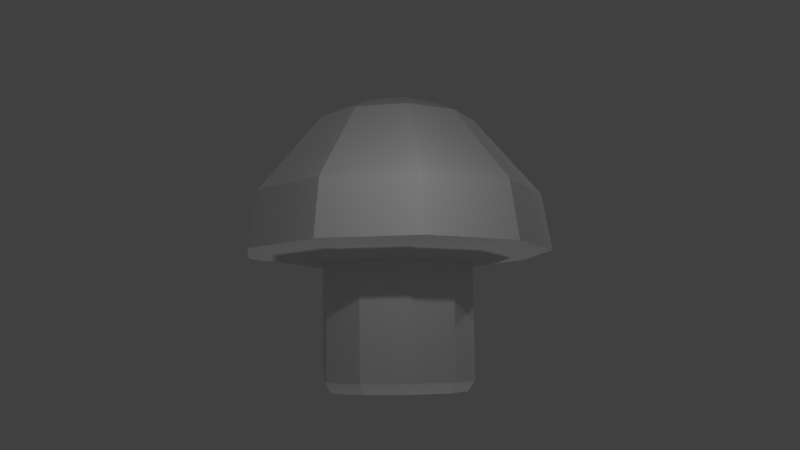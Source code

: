 # Source: mushroom.blend  (saved by Blender 2.76.0; exported with 4.5.12 LTS)
import bpy
from mathutils import Matrix  # noqa: F401  (used for matrix-valued properties, if any)

bpy.ops.wm.read_factory_settings(use_empty=True)
scene = bpy.context.scene
scene.name = 'Scene'

# ---- collections
col_collection_1 = bpy.data.collections.new('Collection 1'); scene.collection.children.link(col_collection_1)

# ---- materials (node trees are filled in below, after node groups)
mat_mushroom = bpy.data.materials.new('mushroom')
mat_mushroom.alpha_threshold = 0.0
mat_mushroom.use_transparent_shadow = False
mat_mushroom.roughness = 0.5

# ---- material node trees

# ---- world
world_world = bpy.data.worlds.new('World'); scene.world = world_world
world_world.color = (0.05088, 0.05088, 0.05088)
world_world.use_sun_shadow = False
world_world.sun_shadow_jitter_overblur = 0.0
world_world.cycles.sampling_method = 'MANUAL'
world_world.cycles.sample_map_resolution = 256

# ---- cameras
cam_camera = bpy.data.cameras.new('Camera')
cam_camera.clip_end = 100.0
cam_camera.lens = 35.0
cam_camera.sensor_width = 32.0
cam_camera.sensor_height = 18.0
cam_camera.ortho_scale = 7.314
cam_camera.dof.focus_distance = 0.0
cam_camera.dof.aperture_fstop = 128.0

# ---- lights
light_point_002 = bpy.data.lights.new('Point.002', 'POINT')
light_point_002.transmission_factor = 0.0
light_point_002.energy = 100.0
light_point_002.shadow_buffer_clip_start = 0.5
light_point_002.shadow_soft_size = 0.1
light_point_002.shadow_maximum_resolution = 0.006
light_point_002.use_absolute_resolution = True
light_point_002.cycles.use_multiple_importance_sampling = False
light_point_001 = bpy.data.lights.new('Point.001', 'POINT')
light_point_001.transmission_factor = 0.0
light_point_001.energy = 100.0
light_point_001.shadow_buffer_clip_start = 0.5
light_point_001.shadow_soft_size = 0.1
light_point_001.shadow_maximum_resolution = 0.006
light_point_001.use_absolute_resolution = True
light_point_001.cycles.use_multiple_importance_sampling = False
light_point = bpy.data.lights.new('Point', 'POINT')
light_point.transmission_factor = 0.0
light_point.energy = 100.0
light_point.shadow_buffer_clip_start = 0.5
light_point.shadow_soft_size = 0.1
light_point.shadow_maximum_resolution = 0.006
light_point.use_absolute_resolution = True
light_point.cycles.use_multiple_importance_sampling = False
light_lamp = bpy.data.lights.new('Lamp', 'POINT')
light_lamp.transmission_factor = 0.0
light_lamp.cutoff_distance = 30.0
light_lamp.energy = 100.0
light_lamp.shadow_buffer_clip_start = 1.001
light_lamp.shadow_soft_size = 0.1
light_lamp.shadow_maximum_resolution = 0.006
light_lamp.use_absolute_resolution = True
light_lamp.cycles.use_multiple_importance_sampling = False

# ---- meshes
me_cylinder = bpy.data.meshes.new('Cylinder')
me_cylinder.from_pydata([(0.7478, 1.029, 0.0), (1.605e-09, -3.209e-09, 5.303), (3.01e-09, 1.412, 2.303), (1.181e-08, 0.8578, 5.303), (0.8297, 1.142, 2.303), (0.5042, 0.694, 5.303), (1.343, 0.4362, 2.303), (0.8158, 0.2651, 5.303), (1.343, -0.4362, 2.303), (0.8158, -0.2651, 5.303), (0.8297, -1.142, 2.303), (0.5042, -0.694, 5.303), (-1.204e-07, -1.412, 2.303), (-6.318e-08, -0.8578, 5.303), (-0.8297, -1.142, 2.303), (-0.5042, -0.694, 5.303), (-1.343, -0.4362, 2.303), (-0.8158, -0.2651, 5.303), (-1.343, 0.4362, 2.303), (-0.8158, 0.2651, 5.303), (-0.8297, 1.142, 2.303), (-0.5042, 0.694, 5.303), (1.605e-09, 1.5, 5.002), (0.8817, 1.214, 5.002), (1.427, 0.4635, 5.002), (1.427, -0.4635, 5.002), (0.8817, -1.214, 5.002), (-1.295e-07, -1.5, 5.002), (-0.8817, -1.214, 5.002), (-1.427, -0.4635, 5.002), (-1.427, 0.4635, 5.002), (-0.8817, 1.214, 5.002), (1.688, 2.324, 2.517), (2.732, 0.8877, 2.517), (2.732, -0.8877, 2.517), (1.688, -2.324, 2.517), (-2.604e-07, -2.873, 2.517), (-1.688, -2.324, 2.517), (-2.732, -0.8877, 2.517), (-2.732, 0.8877, 2.517), (-1.688, 2.324, 2.517), (-9.303e-09, 2.873, 2.517), (-1.081e-08, 2.698, 3.559), (1.586, 2.183, 3.559), (2.566, 0.8338, 3.559), (2.566, -0.8338, 3.559), (1.586, -2.183, 3.559), (-2.467e-07, -2.698, 3.559), (-1.586, -2.183, 3.559), (-2.566, -0.8338, 3.559), (-2.566, 0.8338, 3.559), (-1.586, 2.183, 3.559), (0.8297, 1.142, 0.189), (3.01e-09, 1.412, 0.189), (1.343, 0.4362, 0.189), (1.343, -0.4362, 0.189), (0.8297, -1.142, 0.189), (-1.204e-07, -1.412, 0.189), (-0.8297, -1.142, 0.189), (-1.343, -0.4362, 0.189), (-1.343, 0.4362, 0.189), (-0.8297, 1.142, 0.189), (0.0, 0.0, 0.0), (1.266e-09, 1.272, 0.0), (1.21, 0.3931, 0.0), (1.21, -0.3932, 0.0), (0.7478, -1.029, 0.0), (-1.1e-07, -1.272, 0.0), (-0.7478, -1.029, 0.0), (-1.21, -0.3932, 0.0), (-1.21, 0.3932, 0.0), (-0.7478, 1.029, 0.0)], [], [(6, 8, 55, 54), (1, 5, 3), (22, 3, 5, 23), (20, 2, 53, 61), (1, 7, 5), (23, 5, 7, 24), (10, 12, 57, 56), (1, 9, 7), (24, 7, 9, 25), (14, 16, 59, 58), (1, 11, 9), (25, 9, 11, 26), (18, 20, 61, 60), (1, 13, 11), (26, 11, 13, 27), (4, 6, 54, 52), (1, 15, 13), (27, 13, 15, 28), (8, 10, 56, 55), (1, 17, 15), (28, 15, 17, 29), (2, 4, 52, 53), (1, 19, 17), (29, 17, 19, 30), (12, 14, 58, 57), (1, 21, 19), (30, 19, 21, 31), (16, 18, 60, 59), (1, 3, 21), (31, 21, 3, 22), (51, 31, 22, 42), (50, 30, 31, 51), (49, 29, 30, 50), (48, 28, 29, 49), (47, 27, 28, 48), (46, 26, 27, 47), (45, 25, 26, 46), (44, 24, 25, 45), (43, 23, 24, 44), (42, 22, 23, 43), (2, 41, 32, 4), (4, 32, 33, 6), (6, 33, 34, 8), (8, 34, 35, 10), (10, 35, 36, 12), (12, 36, 37, 14), (14, 37, 38, 16), (16, 38, 39, 18), (18, 39, 40, 20), (20, 40, 41, 2), (41, 42, 43, 32), (32, 43, 44, 33), (33, 44, 45, 34), (34, 45, 46, 35), (35, 46, 47, 36), (36, 47, 48, 37), (37, 48, 49, 38), (38, 49, 50, 39), (39, 50, 51, 40), (40, 51, 42, 41), (56, 57, 67, 66), (54, 55, 65, 64), (59, 60, 70, 69), (53, 52, 0, 63), (61, 53, 63, 71), (57, 58, 68, 67), (55, 56, 66, 65), (60, 61, 71, 70), (52, 54, 64, 0), (58, 59, 69, 68), (62, 63, 0), (62, 0, 64), (62, 64, 65), (62, 65, 66), (62, 66, 67), (62, 67, 68), (62, 68, 69), (62, 69, 70), (62, 70, 71), (62, 71, 63)])
_uv = me_cylinder.uv_layers.new(name='UVMap')
_uv.uv.foreach_set('vector', [0.3029, 0.6443, 0.2735, 0.6136, 0.2816, 0.2095, 0.3201, 0.2402, 0.7451, 0.2734, 0.78, 0.259, 0.7818, 0.2823, 0.8126, 0.2906, 0.7818, 0.2823, 0.78, 0.259, 0.8098, 0.2476, 0.4325, 0.7441, 0.3744, 0.725, 0.3976, 0.3208, 0.439, 0.34, 0.7451, 0.2734, 0.7648, 0.2413, 0.78, 0.259, 0.8098, 0.2476, 0.78, 0.259, 0.7648, 0.2413, 0.7822, 0.2145, 0.2448, 0.6065, 0.2159, 0.6256, 0.2032, 0.2215, 0.2423, 0.2023, 0.7451, 0.2734, 0.7421, 0.2358, 0.7648, 0.2413, 0.7822, 0.2145, 0.7648, 0.2413, 0.7421, 0.2358, 0.7405, 0.2039, 0.1857, 0.6638, 0.1511, 0.7063, 0.1265, 0.3021, 0.165, 0.2596, 0.7451, 0.2734, 0.7206, 0.2447, 0.7421, 0.2358, 0.7405, 0.2039, 0.7421, 0.2358, 0.7206, 0.2447, 0.7005, 0.2199, 0.499, 0.737, 0.4325, 0.7441, 0.439, 0.34, 0.481, 0.3328, 0.7451, 0.2734, 0.7084, 0.2646, 0.7206, 0.2447, 0.7005, 0.2199, 0.7206, 0.2447, 0.7084, 0.2646, 0.6775, 0.2563, 0.3348, 0.6869, 0.3029, 0.6443, 0.3201, 0.2402, 0.3583, 0.2827, 0.7451, 0.2734, 0.7102, 0.2879, 0.7084, 0.2646, 0.6775, 0.2563, 0.7084, 0.2646, 0.7102, 0.2879, 0.6804, 0.2993, 0.2735, 0.6136, 0.2448, 0.6065, 0.2423, 0.2023, 0.2816, 0.2095, 0.7451, 0.2734, 0.7253, 0.3056, 0.7102, 0.2879, 0.6804, 0.2993, 0.7102, 0.2879, 0.7253, 0.3056, 0.7079, 0.3324, 0.3744, 0.725, 0.3348, 0.6869, 0.3583, 0.2827, 0.3976, 0.3208, 0.7451, 0.2734, 0.748, 0.3111, 0.7253, 0.3056, 0.7079, 0.3324, 0.7253, 0.3056, 0.748, 0.3111, 0.7497, 0.343, 0.2159, 0.6256, 0.1857, 0.6638, 0.165, 0.2596, 0.2032, 0.2215, 0.7451, 0.2734, 0.7696, 0.3022, 0.748, 0.3111, 0.7497, 0.343, 0.748, 0.3111, 0.7696, 0.3022, 0.7896, 0.327, 0.1511, 0.7063, 0.1043, 0.737, 0.08623, 0.3328, 0.1265, 0.3021, 0.7451, 0.2734, 0.7818, 0.2823, 0.7696, 0.3022, 0.7896, 0.327, 0.7696, 0.3022, 0.7818, 0.2823, 0.8126, 0.2906, 0.8452, 0.4068, 0.7896, 0.327, 0.8126, 0.2906, 0.9045, 0.3224, 0.7477, 0.4402, 0.7497, 0.343, 0.7896, 0.327, 0.8452, 0.4068, 0.6492, 0.4099, 0.7079, 0.3324, 0.7497, 0.343, 0.7477, 0.4402, 0.5873, 0.3275, 0.6804, 0.2993, 0.7079, 0.3324, 0.6492, 0.4099, 0.5857, 0.2245, 0.6775, 0.2563, 0.6804, 0.2993, 0.5873, 0.3275, 0.6449, 0.1401, 0.7005, 0.2199, 0.6775, 0.2563, 0.5857, 0.2245, 0.7424, 0.1067, 0.7405, 0.2039, 0.7005, 0.2199, 0.6449, 0.1401, 0.8409, 0.137, 0.7822, 0.2145, 0.7405, 0.2039, 0.7424, 0.1067, 0.9028, 0.2194, 0.8098, 0.2476, 0.7822, 0.2145, 0.8409, 0.137, 0.9045, 0.3224, 0.8126, 0.2906, 0.8098, 0.2476, 0.9028, 0.2194, 0.3744, 0.725, 0.3875, 0.8173, 0.3465, 0.7397, 0.3348, 0.6869, 0.3348, 0.6869, 0.3465, 0.7397, 0.3107, 0.6532, 0.3029, 0.6443, 0.3029, 0.6443, 0.3107, 0.6532, 0.277, 0.5907, 0.2735, 0.6136, 0.2735, 0.6136, 0.277, 0.5907, 0.2437, 0.5762, 0.2448, 0.6065, 0.2448, 0.6065, 0.2437, 0.5762, 0.2103, 0.6151, 0.2159, 0.6256, 0.2159, 0.6256, 0.2103, 0.6151, 0.1759, 0.6927, 0.1857, 0.6638, 0.1857, 0.6638, 0.1759, 0.6927, 0.1382, 0.7793, 0.1511, 0.7063, 0.1511, 0.7063, 0.1382, 0.7793, 0.09346, 0.8417, 0.1043, 0.737, 0.499, 0.737, 0.4882, 0.8417, 0.4366, 0.8563, 0.4325, 0.7441, 0.4325, 0.7441, 0.4366, 0.8563, 0.3875, 0.8173, 0.3744, 0.725, 0.9817, 0.3503, 0.9045, 0.3224, 0.9028, 0.2194, 0.9817, 0.1966, 0.9817, 0.1966, 0.9028, 0.2194, 0.8409, 0.137, 0.8913, 0.07215, 0.8913, 0.07215, 0.8409, 0.137, 0.7424, 0.1067, 0.7451, 0.02464, 0.7451, 0.02464, 0.7424, 0.1067, 0.6449, 0.1401, 0.5988, 0.07215, 0.5988, 0.07215, 0.6449, 0.1401, 0.5857, 0.2245, 0.5084, 0.1966, 0.5084, 0.1966, 0.5857, 0.2245, 0.5873, 0.3275, 0.5084, 0.3503, 0.5084, 0.3503, 0.5873, 0.3275, 0.6492, 0.4099, 0.5988, 0.4747, 0.5988, 0.4747, 0.6492, 0.4099, 0.7477, 0.4402, 0.7451, 0.5222, 0.7451, 0.5222, 0.7477, 0.4402, 0.8452, 0.4068, 0.8913, 0.4747, 0.8913, 0.4747, 0.8452, 0.4068, 0.9045, 0.3224, 0.9817, 0.3503, 0.2423, 0.2023, 0.2032, 0.2215, 0.2018, 0.1903, 0.2419, 0.173, 0.3201, 0.2402, 0.2816, 0.2095, 0.2826, 0.1794, 0.322, 0.2071, 0.1265, 0.3021, 0.08623, 0.3328, 0.08517, 0.2906, 0.1246, 0.263, 0.3976, 0.3208, 0.3583, 0.2827, 0.3604, 0.2455, 0.3991, 0.2798, 0.439, 0.34, 0.3976, 0.3208, 0.3991, 0.2798, 0.4393, 0.2971, 0.2032, 0.2215, 0.165, 0.2596, 0.163, 0.2246, 0.2018, 0.1903, 0.2816, 0.2095, 0.2423, 0.2023, 0.2419, 0.173, 0.2826, 0.1794, 0.481, 0.3328, 0.439, 0.34, 0.4393, 0.2971, 0.48, 0.2906, 0.3583, 0.2827, 0.3201, 0.2402, 0.322, 0.2071, 0.3604, 0.2455, 0.165, 0.2596, 0.1265, 0.3021, 0.1246, 0.263, 0.163, 0.2246, 0.4521, 0.03765, 0.3991, 0.2798, 0.3604, 0.2455, 0.4521, 0.03765, 0.3604, 0.2455, 0.322, 0.2071, 0.4521, 0.03765, 0.322, 0.2071, 0.2826, 0.1794, 0.4521, 0.03765, 0.2826, 0.1794, 0.2419, 0.173, 0.05733, 0.03765, 0.2419, 0.173, 0.2018, 0.1903, 0.05733, 0.03765, 0.2018, 0.1903, 0.163, 0.2246, 0.05733, 0.03765, 0.163, 0.2246, 0.1246, 0.263, 0.05733, 0.03765, 0.1246, 0.263, 0.08517, 0.2906, 0.4521, 0.03765, 0.48, 0.2906, 0.4393, 0.2971, 0.4521, 0.03765, 0.4393, 0.2971, 0.3991, 0.2798])
me_cylinder.materials.append(mat_mushroom)
me_cylinder.use_remesh_preserve_volume = False
me_cylinder.use_remesh_preserve_attributes = False
me_cylinder.use_mirror_vertex_groups = False
me_cylinder.update()
arm_armature = bpy.data.armatures.new('Armature')  # bones are not reproduced

# ---- objects
ob_armature = bpy.data.objects.new('Armature', arm_armature)
ob_mushroom = bpy.data.objects.new('Mushroom', me_cylinder)
ob_point_002 = bpy.data.objects.new('Point.002', light_point_002)
ob_point_001 = bpy.data.objects.new('Point.001', light_point_001)
ob_point = bpy.data.objects.new('Point', light_point)
ob_lamp = bpy.data.objects.new('Lamp', light_lamp)
ob_camera = bpy.data.objects.new('Camera', cam_camera)

# ---- transforms, parenting, visibility, modifiers, constraints
ob_armature.location = (7.384, 3.719, -0.6953)
ob_armature.show_in_front = True
ob_armature.lineart.crease_threshold = 0.0
ob_mushroom.parent = ob_armature
ob_mushroom.matrix_parent_inverse = Matrix(((1.0, 0.0, 0.0, -7.384), (0.0, 1.0, 0.0, -3.719), (0.0, 0.0, 1.0, 0.6953), (0.0, 0.0, 0.0, 1.0)))
ob_mushroom.location = (-1.605e-09, 3.209e-09, 0.0)
ob_mushroom.lineart.crease_threshold = 0.0
_vg = ob_mushroom.vertex_groups.new(name='stalk')
_vg.add([0, 2, 4, 6, 8, 10, 12, 14, 16, 18, 20, 52, 53, 54, 55, 56, 57, 58, 59, 60, 61, 62, 63, 64, 65, 66, 67, 68, 69, 70, 71], 1.0, 'REPLACE')
_vg = ob_mushroom.vertex_groups.new(name='cap')
_vg.add([1, 2, 3, 4, 5, 6, 7, 8, 9, 10, 11, 12, 13, 14, 15, 16, 17, 18, 19, 20, 21, 22, 23, 24, 25, 26, 27, 28, 29, 30, 31, 32, 33, 34, 35, 36, 37, 38, 39, 40, 41, 42, 43, 44, 45, 46, 47, 48, 49, 50, 51], 1.0, 'REPLACE')
_m = ob_mushroom.modifiers.new('Armature', 'ARMATURE')
_m.object = ob_armature
ob_point_002.location = (-0.2243, -0.1086, -3.514)
ob_point_002.lineart.crease_threshold = 0.0
ob_point_001.location = (-0.1977, -6.153, 4.831)
ob_point_001.lineart.crease_threshold = 0.0
ob_point.location = (-5.776, 2.149, 4.55)
ob_point.lineart.crease_threshold = 0.0
ob_lamp.location = (4.507, 2.772, 6.228)
ob_lamp.rotation_euler = (0.6503, 0.05522, 1.866)
ob_lamp.lock_rotations_4d = False
ob_lamp.empty_display_type = 'ARROWS'
ob_lamp.color = (0.0, 0.0, 0.0, 0.0)
ob_lamp.lineart.crease_threshold = 0.0
ob_camera.location = (-14.51, 7.327, 0.7787)
ob_camera.rotation_euler = (1.711, 0.01191, -2.041)
ob_camera.lock_rotations_4d = False
ob_camera.empty_display_type = 'ARROWS'
ob_camera.color = (0.0, 0.0, 0.0, 0.0)
ob_camera.display_type = 'WIRE'
ob_camera.lineart.crease_threshold = 0.0

# ---- collection membership
col_collection_1.objects.link(ob_armature)
col_collection_1.objects.link(ob_mushroom)
col_collection_1.objects.link(ob_point_002)
col_collection_1.objects.link(ob_point_001)
col_collection_1.objects.link(ob_point)
col_collection_1.objects.link(ob_lamp)
col_collection_1.objects.link(ob_camera)

# ---- scene / render settings (as saved in the file)
scene.camera = ob_camera
scene.frame_start = 1; scene.frame_end = 10; scene.frame_set(5)
scene.render.engine = 'BLENDER_EEVEE_NEXT'
scene.render.image_settings.file_format = 'FFMPEG'
scene.render.resolution_percentage = 50
scene.render.dither_intensity = 0.0
scene.cycles.use_denoising = False
scene.cycles.samples = 10
scene.cycles.sampling_pattern = 'TABULATED_SOBOL'
scene.cycles.light_sampling_threshold = 0.0
scene.cycles.use_adaptive_sampling = False
scene.cycles.use_light_tree = False
scene.cycles.blur_glossy = 0.0
scene.cycles.pixel_filter_type = 'GAUSSIAN'
scene.cycles.sample_clamp_indirect = 0.0
scene.view_settings.view_transform = 'Standard'
bpy.context.view_layer.update()
